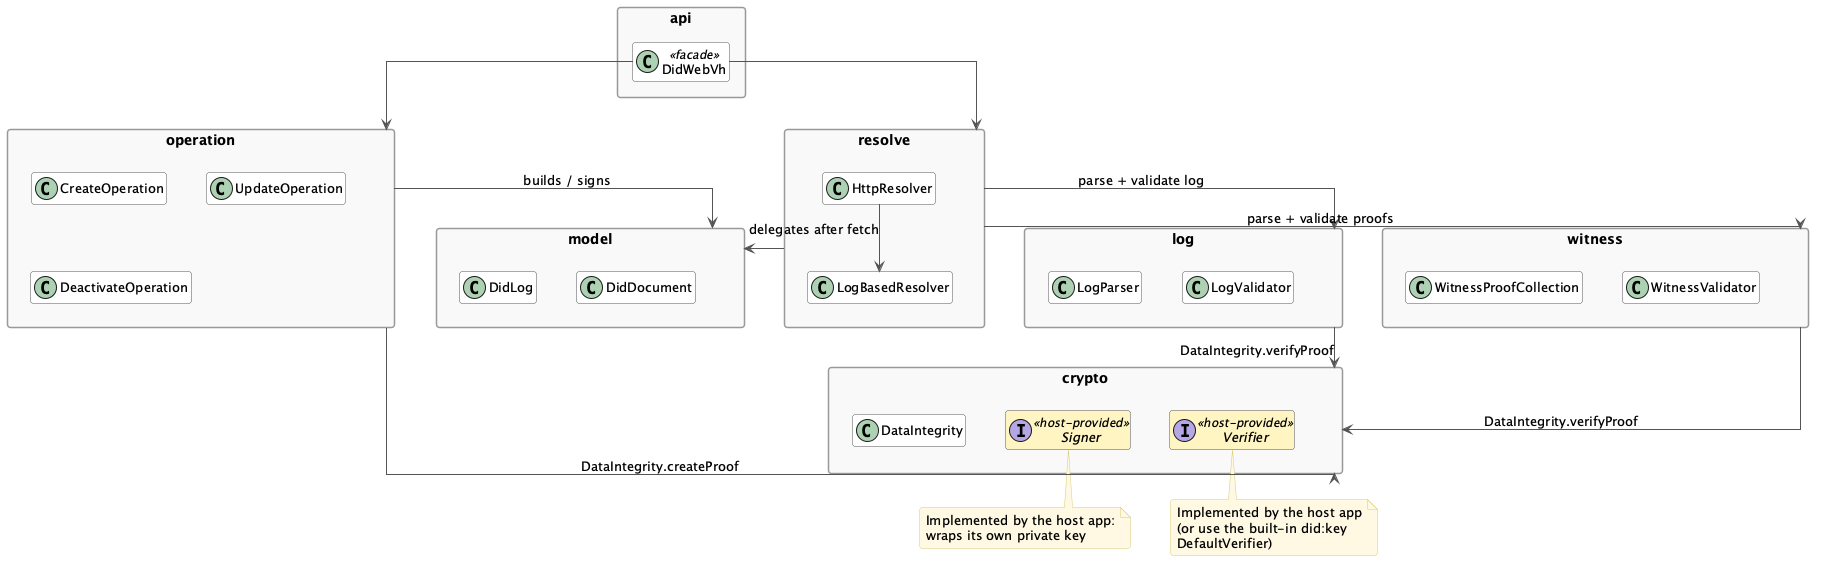

The diagram above was rendered by PlantUML. Its source (embedded in the PNG):
@startuml architecture-overview

hide empty members
skinparam shadowing false
skinparam roundcorner 6
skinparam classAttributeIconSize 0
skinparam packageStyle rectangle
skinparam linetype ortho
skinparam nodesep 40
skinparam ranksep 50

skinparam class {
  BackgroundColor White
  BorderColor #555555
  ArrowColor #555555
  FontSize 13
}
skinparam package {
  BackgroundColor #F8F8F8
  BorderColor #999999
  FontSize 14
  FontStyle bold
}
skinparam note {
  BackgroundColor #FFF9E3
  BorderColor #D8C971
}

package "api" as api {
  class DidWebVh <<facade>>
}

package "operation" as operation {
  class CreateOperation
  class UpdateOperation
  class DeactivateOperation
}

package "resolve" as resolve {
  class HttpResolver
  class LogBasedResolver
}

package "model" as model {
  class DidLog
  class DidDocument
}

package "log" as log {
  class LogParser
  class LogValidator
}

package "witness" as witness {
  class WitnessProofCollection
  class WitnessValidator
}

package "crypto" as crypto {
  class DataIntegrity
  interface Signer <<host-provided>> #FFF4C2
  interface Verifier <<host-provided>> #FFF4C2
}

' -- facade dispatch --
DidWebVh --> operation
DidWebVh --> resolve

' -- write path --
operation --> model : builds / signs
operation --> crypto : DataIntegrity.createProof

' -- read path --
resolve --> log : parse + validate log
resolve --> witness : parse + validate proofs
resolve --> model
HttpResolver --> LogBasedResolver : delegates after fetch

' -- crypto is the shared verification core --
log --> crypto : DataIntegrity.verifyProof
witness --> crypto : DataIntegrity.verifyProof

note bottom of Signer
  Implemented by the host app:
  wraps its own private key
end note

note bottom of Verifier
  Implemented by the host app
  (or use the built-in did:key
  DefaultVerifier)
end note

@enduml